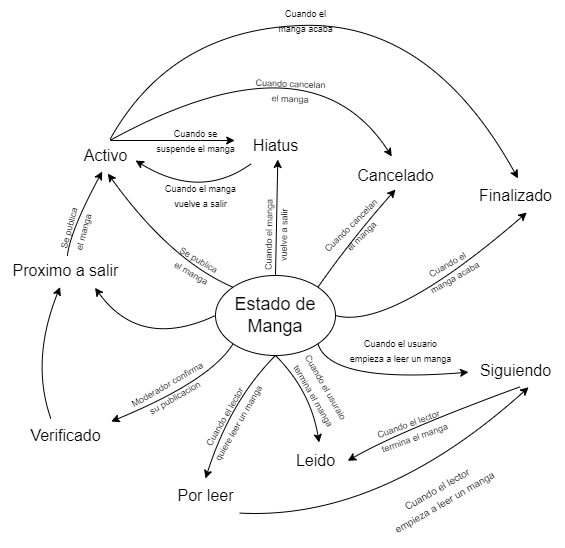

The diagram above was exported from draw.io. Its source (the exported page's mxGraphModel, read from the mxfile embedded in the PNG):
<mxGraphModel dx="1009" dy="717" grid="1" gridSize="10" guides="1" tooltips="1" connect="1" arrows="1" fold="1" page="1" pageScale="1" pageWidth="850" pageHeight="1100" math="0" shadow="0">
  <root>
    <mxCell id="0" />
    <mxCell id="1" parent="0" />
    <mxCell id="h9DyDyRe4jbUbScR-RlB-1" value="&lt;font style=&quot;font-size: 18px;&quot;&gt;Estado de Manga&lt;/font&gt;" style="ellipse;whiteSpace=wrap;html=1;" parent="1" vertex="1">
      <mxGeometry x="365" y="535" width="120" height="80" as="geometry" />
    </mxCell>
    <mxCell id="h9DyDyRe4jbUbScR-RlB-3" value="&lt;font style=&quot;font-size: 16px;&quot;&gt;Activo&lt;/font&gt;" style="text;html=1;align=center;verticalAlign=middle;resizable=0;points=[];autosize=1;strokeColor=none;fillColor=none;" parent="1" vertex="1">
      <mxGeometry x="220" y="400" width="70" height="30" as="geometry" />
    </mxCell>
    <mxCell id="h9DyDyRe4jbUbScR-RlB-4" value="&lt;font style=&quot;font-size: 16px;&quot;&gt;Hiatus&lt;/font&gt;" style="text;html=1;align=center;verticalAlign=middle;resizable=0;points=[];autosize=1;strokeColor=none;fillColor=none;" parent="1" vertex="1">
      <mxGeometry x="390" y="390" width="70" height="30" as="geometry" />
    </mxCell>
    <mxCell id="h9DyDyRe4jbUbScR-RlB-5" value="&lt;font style=&quot;font-size: 16px;&quot;&gt;Finalizado&lt;/font&gt;" style="text;html=1;align=center;verticalAlign=middle;resizable=0;points=[];autosize=1;strokeColor=none;fillColor=none;" parent="1" vertex="1">
      <mxGeometry x="615" y="440" width="100" height="30" as="geometry" />
    </mxCell>
    <mxCell id="h9DyDyRe4jbUbScR-RlB-7" value="&lt;font style=&quot;font-size: 16px;&quot;&gt;Verificado&lt;/font&gt;" style="text;html=1;align=center;verticalAlign=middle;resizable=0;points=[];autosize=1;strokeColor=none;fillColor=none;" parent="1" vertex="1">
      <mxGeometry x="170" y="680" width="90" height="30" as="geometry" />
    </mxCell>
    <mxCell id="h9DyDyRe4jbUbScR-RlB-8" value="&lt;font style=&quot;font-size: 16px;&quot;&gt;Cancelado&lt;/font&gt;" style="text;html=1;align=center;verticalAlign=middle;resizable=0;points=[];autosize=1;strokeColor=none;fillColor=none;" parent="1" vertex="1">
      <mxGeometry x="495" y="420" width="100" height="30" as="geometry" />
    </mxCell>
    <mxCell id="h9DyDyRe4jbUbScR-RlB-9" value="" style="curved=1;endArrow=classic;html=1;rounded=0;exitX=0.5;exitY=0;exitDx=0;exitDy=0;entryX=0.533;entryY=0.967;entryDx=0;entryDy=0;entryPerimeter=0;" parent="1" source="h9DyDyRe4jbUbScR-RlB-1" target="h9DyDyRe4jbUbScR-RlB-4" edge="1">
      <mxGeometry width="50" height="50" relative="1" as="geometry">
        <mxPoint x="475" y="350" as="sourcePoint" />
        <mxPoint x="525" y="300" as="targetPoint" />
        <Array as="points" />
      </mxGeometry>
    </mxCell>
    <mxCell id="h9DyDyRe4jbUbScR-RlB-10" value="" style="curved=1;endArrow=classic;html=1;rounded=0;exitX=1;exitY=0;exitDx=0;exitDy=0;entryX=0.5;entryY=0.967;entryDx=0;entryDy=0;entryPerimeter=0;" parent="1" source="h9DyDyRe4jbUbScR-RlB-1" target="h9DyDyRe4jbUbScR-RlB-8" edge="1">
      <mxGeometry width="50" height="50" relative="1" as="geometry">
        <mxPoint x="490" y="630" as="sourcePoint" />
        <mxPoint x="540" y="580" as="targetPoint" />
        <Array as="points">
          <mxPoint x="500" y="500" />
        </Array>
      </mxGeometry>
    </mxCell>
    <mxCell id="h9DyDyRe4jbUbScR-RlB-11" value="&lt;font style=&quot;font-size: 16px;&quot;&gt;Siguiendo&lt;/font&gt;" style="text;html=1;align=center;verticalAlign=middle;resizable=0;points=[];autosize=1;strokeColor=none;fillColor=none;" parent="1" vertex="1">
      <mxGeometry x="620" y="615" width="90" height="30" as="geometry" />
    </mxCell>
    <mxCell id="h9DyDyRe4jbUbScR-RlB-12" value="&lt;font style=&quot;font-size: 16px;&quot;&gt;Leido&lt;/font&gt;" style="text;html=1;align=center;verticalAlign=middle;resizable=0;points=[];autosize=1;strokeColor=none;fillColor=none;" parent="1" vertex="1">
      <mxGeometry x="435" y="705" width="60" height="30" as="geometry" />
    </mxCell>
    <mxCell id="h9DyDyRe4jbUbScR-RlB-13" value="&lt;font style=&quot;font-size: 16px;&quot;&gt;Por leer&lt;/font&gt;" style="text;html=1;align=center;verticalAlign=middle;resizable=0;points=[];autosize=1;strokeColor=none;fillColor=none;" parent="1" vertex="1">
      <mxGeometry x="315" y="740" width="80" height="30" as="geometry" />
    </mxCell>
    <mxCell id="h9DyDyRe4jbUbScR-RlB-14" value="" style="curved=1;endArrow=classic;html=1;rounded=0;exitX=0;exitY=0;exitDx=0;exitDy=0;entryX=0.533;entryY=1.1;entryDx=0;entryDy=0;entryPerimeter=0;" parent="1" source="h9DyDyRe4jbUbScR-RlB-1" target="h9DyDyRe4jbUbScR-RlB-3" edge="1">
      <mxGeometry width="50" height="50" relative="1" as="geometry">
        <mxPoint x="270" y="510" as="sourcePoint" />
        <mxPoint x="320" y="460" as="targetPoint" />
        <Array as="points">
          <mxPoint x="320" y="520" />
        </Array>
      </mxGeometry>
    </mxCell>
    <mxCell id="h9DyDyRe4jbUbScR-RlB-15" value="" style="curved=1;endArrow=classic;html=1;rounded=0;exitX=0;exitY=0.5;exitDx=0;exitDy=0;entryX=0.727;entryY=1.076;entryDx=0;entryDy=0;entryPerimeter=0;" parent="1" source="h9DyDyRe4jbUbScR-RlB-1" target="h9DyDyRe4jbUbScR-RlB-50" edge="1">
      <mxGeometry width="50" height="50" relative="1" as="geometry">
        <mxPoint x="200" y="500" as="sourcePoint" />
        <mxPoint x="229.0625" y="545" as="targetPoint" />
        <Array as="points">
          <mxPoint x="290" y="610" />
        </Array>
      </mxGeometry>
    </mxCell>
    <mxCell id="h9DyDyRe4jbUbScR-RlB-16" value="" style="curved=1;endArrow=classic;html=1;rounded=0;exitX=1;exitY=0.5;exitDx=0;exitDy=0;entryX=0.613;entryY=1.067;entryDx=0;entryDy=0;entryPerimeter=0;" parent="1" source="h9DyDyRe4jbUbScR-RlB-1" target="h9DyDyRe4jbUbScR-RlB-5" edge="1">
      <mxGeometry width="50" height="50" relative="1" as="geometry">
        <mxPoint x="720" y="560" as="sourcePoint" />
        <mxPoint x="770" y="510" as="targetPoint" />
        <Array as="points">
          <mxPoint x="540" y="590" />
        </Array>
      </mxGeometry>
    </mxCell>
    <mxCell id="h9DyDyRe4jbUbScR-RlB-18" value="" style="curved=1;endArrow=classic;html=1;rounded=0;exitX=0;exitY=1;exitDx=0;exitDy=0;entryX=1.008;entryY=0.033;entryDx=0;entryDy=0;entryPerimeter=0;" parent="1" source="h9DyDyRe4jbUbScR-RlB-1" target="h9DyDyRe4jbUbScR-RlB-7" edge="1">
      <mxGeometry width="50" height="50" relative="1" as="geometry">
        <mxPoint x="150" y="570" as="sourcePoint" />
        <mxPoint x="200" y="520" as="targetPoint" />
        <Array as="points">
          <mxPoint x="360" y="640" />
        </Array>
      </mxGeometry>
    </mxCell>
    <mxCell id="h9DyDyRe4jbUbScR-RlB-19" value="" style="curved=1;endArrow=classic;html=1;rounded=0;exitX=1;exitY=1;exitDx=0;exitDy=0;entryX=-0.022;entryY=0.555;entryDx=0;entryDy=0;entryPerimeter=0;" parent="1" source="h9DyDyRe4jbUbScR-RlB-1" target="h9DyDyRe4jbUbScR-RlB-11" edge="1">
      <mxGeometry width="50" height="50" relative="1" as="geometry">
        <mxPoint x="640" y="670" as="sourcePoint" />
        <mxPoint x="690" y="620" as="targetPoint" />
        <Array as="points">
          <mxPoint x="480" y="643" />
        </Array>
      </mxGeometry>
    </mxCell>
    <mxCell id="h9DyDyRe4jbUbScR-RlB-20" value="" style="curved=1;endArrow=classic;html=1;rounded=0;exitX=0.5;exitY=1;exitDx=0;exitDy=0;entryX=0.56;entryY=-0.1;entryDx=0;entryDy=0;entryPerimeter=0;" parent="1" source="h9DyDyRe4jbUbScR-RlB-1" target="h9DyDyRe4jbUbScR-RlB-12" edge="1">
      <mxGeometry width="50" height="50" relative="1" as="geometry">
        <mxPoint x="660" y="610" as="sourcePoint" />
        <mxPoint x="710" y="560" as="targetPoint" />
        <Array as="points">
          <mxPoint x="460" y="650" />
        </Array>
      </mxGeometry>
    </mxCell>
    <mxCell id="h9DyDyRe4jbUbScR-RlB-21" value="" style="curved=1;endArrow=classic;html=1;rounded=0;exitX=0.5;exitY=1;exitDx=0;exitDy=0;entryX=0.5;entryY=-0.067;entryDx=0;entryDy=0;entryPerimeter=0;" parent="1" source="h9DyDyRe4jbUbScR-RlB-1" target="h9DyDyRe4jbUbScR-RlB-13" edge="1">
      <mxGeometry width="50" height="50" relative="1" as="geometry">
        <mxPoint x="130" y="500" as="sourcePoint" />
        <mxPoint x="180" y="450" as="targetPoint" />
        <Array as="points">
          <mxPoint x="380" y="660" />
        </Array>
      </mxGeometry>
    </mxCell>
    <mxCell id="h9DyDyRe4jbUbScR-RlB-22" value="" style="curved=1;endArrow=classic;html=1;rounded=0;entryX=0.453;entryY=1.033;entryDx=0;entryDy=0;entryPerimeter=0;" parent="1" source="h9DyDyRe4jbUbScR-RlB-50" target="h9DyDyRe4jbUbScR-RlB-3" edge="1">
      <mxGeometry width="50" height="50" relative="1" as="geometry">
        <mxPoint x="220.30999999999995" y="515.3" as="sourcePoint" />
        <mxPoint x="180" y="450" as="targetPoint" />
        <Array as="points">
          <mxPoint x="220" y="490" />
        </Array>
      </mxGeometry>
    </mxCell>
    <mxCell id="h9DyDyRe4jbUbScR-RlB-23" value="" style="curved=1;endArrow=classic;html=1;rounded=0;exitX=0.337;exitY=-0.062;exitDx=0;exitDy=0;exitPerimeter=0;entryX=0.458;entryY=1.052;entryDx=0;entryDy=0;entryPerimeter=0;" parent="1" source="h9DyDyRe4jbUbScR-RlB-7" target="h9DyDyRe4jbUbScR-RlB-50" edge="1">
      <mxGeometry width="50" height="50" relative="1" as="geometry">
        <mxPoint x="100" y="610" as="sourcePoint" />
        <mxPoint x="201.68000000000006" y="550.28" as="targetPoint" />
        <Array as="points">
          <mxPoint x="180" y="620" />
        </Array>
      </mxGeometry>
    </mxCell>
    <mxCell id="h9DyDyRe4jbUbScR-RlB-25" value="" style="curved=1;endArrow=classic;html=1;rounded=0;exitX=0.567;exitY=0;exitDx=0;exitDy=0;exitPerimeter=0;entryX=-0.083;entryY=0.333;entryDx=0;entryDy=0;entryPerimeter=0;" parent="1" source="h9DyDyRe4jbUbScR-RlB-3" target="h9DyDyRe4jbUbScR-RlB-4" edge="1">
      <mxGeometry width="50" height="50" relative="1" as="geometry">
        <mxPoint x="200" y="320" as="sourcePoint" />
        <mxPoint x="250" y="270" as="targetPoint" />
        <Array as="points">
          <mxPoint x="350" y="400" />
        </Array>
      </mxGeometry>
    </mxCell>
    <mxCell id="h9DyDyRe4jbUbScR-RlB-26" value="" style="curved=1;endArrow=classic;html=1;rounded=0;entryX=0.463;entryY=-0.133;entryDx=0;entryDy=0;entryPerimeter=0;exitX=0.573;exitY=-0.013;exitDx=0;exitDy=0;exitPerimeter=0;" parent="1" source="h9DyDyRe4jbUbScR-RlB-3" target="h9DyDyRe4jbUbScR-RlB-8" edge="1">
      <mxGeometry width="50" height="50" relative="1" as="geometry">
        <mxPoint x="400" y="390" as="sourcePoint" />
        <mxPoint x="450" y="340" as="targetPoint" />
        <Array as="points">
          <mxPoint x="460" y="290" />
        </Array>
      </mxGeometry>
    </mxCell>
    <mxCell id="h9DyDyRe4jbUbScR-RlB-27" value="" style="curved=1;endArrow=classic;html=1;rounded=0;exitX=0.563;exitY=-0.029;exitDx=0;exitDy=0;exitPerimeter=0;entryX=0.525;entryY=-0.069;entryDx=0;entryDy=0;entryPerimeter=0;" parent="1" source="h9DyDyRe4jbUbScR-RlB-3" target="h9DyDyRe4jbUbScR-RlB-5" edge="1">
      <mxGeometry width="50" height="50" relative="1" as="geometry">
        <mxPoint x="280" y="340" as="sourcePoint" />
        <mxPoint x="640" y="400" as="targetPoint" />
        <Array as="points">
          <mxPoint x="320" y="290" />
          <mxPoint x="580" y="280" />
        </Array>
      </mxGeometry>
    </mxCell>
    <mxCell id="h9DyDyRe4jbUbScR-RlB-28" value="" style="curved=1;endArrow=classic;html=1;rounded=0;exitX=0.152;exitY=1.109;exitDx=0;exitDy=0;exitPerimeter=0;entryX=0.929;entryY=0.667;entryDx=0;entryDy=0;entryPerimeter=0;" parent="1" source="h9DyDyRe4jbUbScR-RlB-4" target="h9DyDyRe4jbUbScR-RlB-3" edge="1">
      <mxGeometry width="50" height="50" relative="1" as="geometry">
        <mxPoint x="120" y="450" as="sourcePoint" />
        <mxPoint x="170" y="400" as="targetPoint" />
        <Array as="points">
          <mxPoint x="350" y="460" />
        </Array>
      </mxGeometry>
    </mxCell>
    <mxCell id="h9DyDyRe4jbUbScR-RlB-29" value="" style="curved=1;endArrow=classic;html=1;rounded=0;exitX=0.928;exitY=1.086;exitDx=0;exitDy=0;exitPerimeter=0;entryX=0.646;entryY=1.057;entryDx=0;entryDy=0;entryPerimeter=0;" parent="1" source="h9DyDyRe4jbUbScR-RlB-13" target="h9DyDyRe4jbUbScR-RlB-11" edge="1">
      <mxGeometry width="50" height="50" relative="1" as="geometry">
        <mxPoint x="470" y="820" as="sourcePoint" />
        <mxPoint x="580" y="660" as="targetPoint" />
        <Array as="points">
          <mxPoint x="530" y="780" />
        </Array>
      </mxGeometry>
    </mxCell>
    <mxCell id="h9DyDyRe4jbUbScR-RlB-30" value="" style="curved=1;endArrow=classic;html=1;rounded=0;entryX=1.037;entryY=0.511;entryDx=0;entryDy=0;entryPerimeter=0;exitX=0.556;exitY=1.038;exitDx=0;exitDy=0;exitPerimeter=0;" parent="1" source="h9DyDyRe4jbUbScR-RlB-11" target="h9DyDyRe4jbUbScR-RlB-12" edge="1">
      <mxGeometry width="50" height="50" relative="1" as="geometry">
        <mxPoint x="550" y="710" as="sourcePoint" />
        <mxPoint x="600" y="660" as="targetPoint" />
        <Array as="points">
          <mxPoint x="550" y="690" />
        </Array>
      </mxGeometry>
    </mxCell>
    <mxCell id="h9DyDyRe4jbUbScR-RlB-31" value="&lt;font style=&quot;font-size: 9px;&quot;&gt;Cuando el lector&lt;br&gt;&amp;nbsp;termina el manga&lt;/font&gt;" style="text;html=1;align=center;verticalAlign=middle;resizable=0;points=[];autosize=1;strokeColor=none;fillColor=none;rotation=-20;" parent="1" vertex="1">
      <mxGeometry x="510" y="670" width="100" height="40" as="geometry" />
    </mxCell>
    <mxCell id="h9DyDyRe4jbUbScR-RlB-32" value="&lt;font style=&quot;font-size: 9px;&quot;&gt;Cuando el lector&lt;br&gt;&amp;nbsp;quiere leer un manga&lt;/font&gt;" style="text;html=1;align=center;verticalAlign=middle;resizable=0;points=[];autosize=1;strokeColor=none;fillColor=none;rotation=-60;" parent="1" vertex="1">
      <mxGeometry x="325" y="660" width="110" height="40" as="geometry" />
    </mxCell>
    <mxCell id="h9DyDyRe4jbUbScR-RlB-33" value="&lt;font style=&quot;font-size: 10px;&quot;&gt;Cuando el lector&lt;br&gt;empieza a leer un manga&lt;/font&gt;" style="text;html=1;align=center;verticalAlign=middle;resizable=0;points=[];autosize=1;strokeColor=none;fillColor=none;rotation=-30;" parent="1" vertex="1">
      <mxGeometry x="520" y="735" width="140" height="40" as="geometry" />
    </mxCell>
    <mxCell id="h9DyDyRe4jbUbScR-RlB-35" value="&lt;font style=&quot;font-size: 9px;&quot;&gt;Cuando el usuario &lt;br&gt;empieza a leer un manga&lt;/font&gt;" style="text;html=1;align=center;verticalAlign=middle;resizable=0;points=[];autosize=1;strokeColor=none;fillColor=none;" parent="1" vertex="1">
      <mxGeometry x="485" y="590" width="130" height="40" as="geometry" />
    </mxCell>
    <mxCell id="h9DyDyRe4jbUbScR-RlB-38" value="&lt;font style=&quot;font-size: 9px;&quot;&gt;Cuando el usuraio&lt;br&gt;&amp;nbsp;termina el manga&lt;/font&gt;" style="text;html=1;align=center;verticalAlign=middle;resizable=0;points=[];autosize=1;strokeColor=none;fillColor=none;rotation=60;" parent="1" vertex="1">
      <mxGeometry x="420" y="630" width="100" height="40" as="geometry" />
    </mxCell>
    <mxCell id="h9DyDyRe4jbUbScR-RlB-39" value="&lt;font style=&quot;font-size: 9px;&quot;&gt;Cuando el&lt;br&gt;manga acaba&lt;/font&gt;" style="text;html=1;align=center;verticalAlign=middle;resizable=0;points=[];autosize=1;strokeColor=none;fillColor=none;rotation=-30;" parent="1" vertex="1">
      <mxGeometry x="560" y="510" width="80" height="40" as="geometry" />
    </mxCell>
    <mxCell id="h9DyDyRe4jbUbScR-RlB-40" value="&lt;font style=&quot;font-size: 9px;&quot;&gt;Cuando cancelan&lt;br&gt;el manga&lt;/font&gt;" style="text;html=1;align=center;verticalAlign=middle;resizable=0;points=[];autosize=1;strokeColor=none;fillColor=none;rotation=-45;" parent="1" vertex="1">
      <mxGeometry x="460" y="470" width="90" height="40" as="geometry" />
    </mxCell>
    <mxCell id="h9DyDyRe4jbUbScR-RlB-41" value="&lt;font style=&quot;font-size: 9px;&quot;&gt;Cuando cancelan&lt;br&gt;el manga&lt;/font&gt;" style="text;html=1;align=center;verticalAlign=middle;resizable=0;points=[];autosize=1;strokeColor=none;fillColor=none;rotation=2;" parent="1" vertex="1">
      <mxGeometry x="395" y="330" width="90" height="40" as="geometry" />
    </mxCell>
    <mxCell id="h9DyDyRe4jbUbScR-RlB-42" value="&lt;font style=&quot;font-size: 9px;&quot;&gt;Cuando el&lt;br&gt;manga acaba&lt;/font&gt;" style="text;html=1;align=center;verticalAlign=middle;resizable=0;points=[];autosize=1;strokeColor=none;fillColor=none;rotation=0;" parent="1" vertex="1">
      <mxGeometry x="415" y="260" width="80" height="40" as="geometry" />
    </mxCell>
    <mxCell id="h9DyDyRe4jbUbScR-RlB-43" value="&lt;font style=&quot;font-size: 9px;&quot;&gt;Cuando se&lt;br&gt;suspende el manga&lt;/font&gt;" style="text;html=1;align=center;verticalAlign=middle;resizable=0;points=[];autosize=1;strokeColor=none;fillColor=none;" parent="1" vertex="1">
      <mxGeometry x="295" y="380" width="100" height="40" as="geometry" />
    </mxCell>
    <mxCell id="h9DyDyRe4jbUbScR-RlB-44" value="&lt;font style=&quot;font-size: 9px;&quot;&gt;Cuando el manga&lt;br&gt;vuelve a salir&lt;/font&gt;" style="text;html=1;align=center;verticalAlign=middle;resizable=0;points=[];autosize=1;strokeColor=none;fillColor=none;" parent="1" vertex="1">
      <mxGeometry x="305" y="435" width="90" height="40" as="geometry" />
    </mxCell>
    <mxCell id="h9DyDyRe4jbUbScR-RlB-46" value="&lt;font style=&quot;font-size: 9px;&quot;&gt;Cuando el manga&lt;br&gt;vuelve a salir&lt;/font&gt;" style="text;html=1;align=center;verticalAlign=middle;resizable=0;points=[];autosize=1;strokeColor=none;fillColor=none;rotation=-89;" parent="1" vertex="1">
      <mxGeometry x="380" y="475" width="90" height="40" as="geometry" />
    </mxCell>
    <mxCell id="h9DyDyRe4jbUbScR-RlB-48" value="&lt;font style=&quot;font-size: 9px;&quot;&gt;Moderador confirma&lt;br&gt;su publicacion&lt;/font&gt;" style="text;html=1;align=center;verticalAlign=middle;resizable=0;points=[];autosize=1;strokeColor=none;fillColor=none;rotation=-30;" parent="1" vertex="1">
      <mxGeometry x="270" y="630" width="100" height="40" as="geometry" />
    </mxCell>
    <mxCell id="h9DyDyRe4jbUbScR-RlB-50" value="&lt;font style=&quot;font-size: 16px;&quot;&gt;Proximo a salir&lt;/font&gt;" style="text;html=1;align=center;verticalAlign=middle;resizable=0;points=[];autosize=1;strokeColor=none;fillColor=none;" parent="1" vertex="1">
      <mxGeometry x="150" y="515" width="130" height="30" as="geometry" />
    </mxCell>
    <mxCell id="h9DyDyRe4jbUbScR-RlB-51" value="&lt;font style=&quot;font-size: 9px;&quot;&gt;Se publica&lt;br&gt;el manga&lt;/font&gt;" style="text;html=1;align=center;verticalAlign=middle;resizable=0;points=[];autosize=1;strokeColor=none;fillColor=none;rotation=-75;" parent="1" vertex="1">
      <mxGeometry x="190" y="470" width="70" height="40" as="geometry" />
    </mxCell>
    <mxCell id="h9DyDyRe4jbUbScR-RlB-52" value="&lt;font style=&quot;font-size: 9px;&quot;&gt;Se publica&lt;br&gt;el manga&lt;/font&gt;" style="text;html=1;align=center;verticalAlign=middle;resizable=0;points=[];autosize=1;strokeColor=none;fillColor=none;rotation=30;" parent="1" vertex="1">
      <mxGeometry x="310" y="505" width="70" height="40" as="geometry" />
    </mxCell>
  </root>
</mxGraphModel>